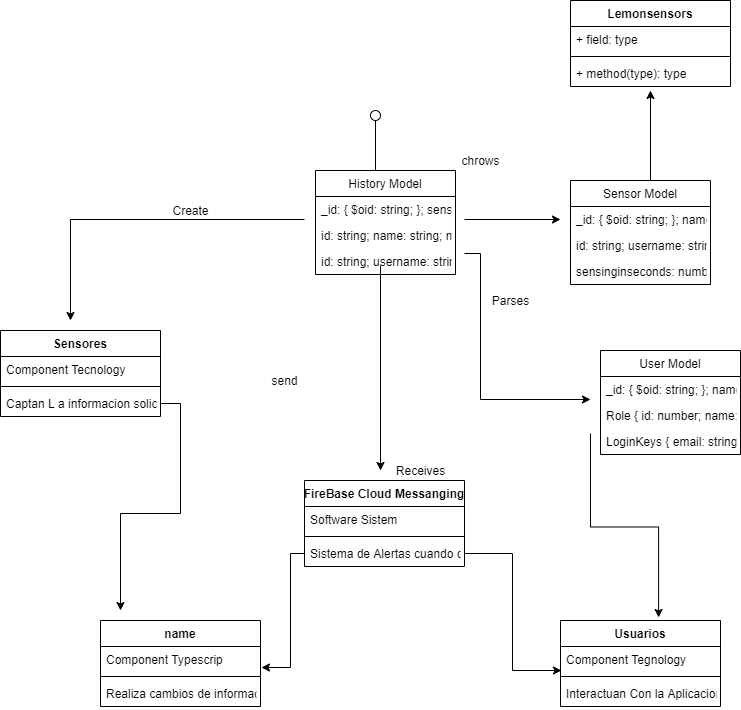

The diagram above was exported from draw.io. Its source (the exported page's mxGraphModel, read from the mxfile embedded in the PNG):
<mxGraphModel dx="420" dy="478" grid="1" gridSize="10" guides="1" tooltips="1" connect="1" arrows="1" fold="1" page="1" pageScale="1" pageWidth="827" pageHeight="1169" math="0" shadow="0">
  <root>
    <mxCell id="0" />
    <mxCell id="1" parent="0" />
    <mxCell id="39" value="Create" style="text;html=1;align=center;verticalAlign=middle;resizable=0;points=[];autosize=1;" parent="1" vertex="1">
      <mxGeometry x="195" y="210" width="50" height="20" as="geometry" />
    </mxCell>
    <mxCell id="40" value="chrows" style="text;html=1;align=center;verticalAlign=middle;resizable=0;points=[];autosize=1;" parent="1" vertex="1">
      <mxGeometry x="485" y="160" width="50" height="20" as="geometry" />
    </mxCell>
    <mxCell id="41" value="Parses" style="text;html=1;align=center;verticalAlign=middle;resizable=0;points=[];autosize=1;" parent="1" vertex="1">
      <mxGeometry x="515" y="300" width="50" height="20" as="geometry" />
    </mxCell>
    <mxCell id="42" value="Receives" style="text;html=1;align=center;verticalAlign=middle;resizable=0;points=[];autosize=1;" parent="1" vertex="1">
      <mxGeometry x="420" y="470" width="60" height="20" as="geometry" />
    </mxCell>
    <mxCell id="44" value="send" style="text;html=1;align=center;verticalAlign=middle;resizable=0;points=[];autosize=1;" parent="1" vertex="1">
      <mxGeometry x="294" y="380" width="40" height="20" as="geometry" />
    </mxCell>
    <mxCell id="45" value="Lemonsensors" style="swimlane;fontStyle=1;align=center;verticalAlign=top;childLayout=stackLayout;horizontal=1;startSize=26;horizontalStack=0;resizeParent=1;resizeParentMax=0;resizeLast=0;collapsible=1;marginBottom=0;" parent="1" vertex="1">
      <mxGeometry x="600" y="10" width="160" height="86" as="geometry" />
    </mxCell>
    <mxCell id="46" value="+ field: type" style="text;strokeColor=none;fillColor=none;align=left;verticalAlign=top;spacingLeft=4;spacingRight=4;overflow=hidden;rotatable=0;points=[[0,0.5],[1,0.5]];portConstraint=eastwest;" parent="45" vertex="1">
      <mxGeometry y="26" width="160" height="26" as="geometry" />
    </mxCell>
    <mxCell id="47" value="" style="line;strokeWidth=1;fillColor=none;align=left;verticalAlign=middle;spacingTop=-1;spacingLeft=3;spacingRight=3;rotatable=0;labelPosition=right;points=[];portConstraint=eastwest;" parent="45" vertex="1">
      <mxGeometry y="52" width="160" height="8" as="geometry" />
    </mxCell>
    <mxCell id="48" value="+ method(type): type" style="text;strokeColor=none;fillColor=none;align=left;verticalAlign=top;spacingLeft=4;spacingRight=4;overflow=hidden;rotatable=0;points=[[0,0.5],[1,0.5]];portConstraint=eastwest;" parent="45" vertex="1">
      <mxGeometry y="60" width="160" height="26" as="geometry" />
    </mxCell>
    <mxCell id="82" style="edgeStyle=orthogonalEdgeStyle;rounded=0;orthogonalLoop=1;jettySize=auto;html=1;exitX=0.5;exitY=0;exitDx=0;exitDy=0;" parent="1" edge="1">
      <mxGeometry relative="1" as="geometry">
        <mxPoint x="680" y="100" as="targetPoint" />
        <mxPoint x="680" y="190" as="sourcePoint" />
      </mxGeometry>
    </mxCell>
    <mxCell id="57" value="Sensores" style="swimlane;fontStyle=1;align=center;verticalAlign=top;childLayout=stackLayout;horizontal=1;startSize=26;horizontalStack=0;resizeParent=1;resizeParentMax=0;resizeLast=0;collapsible=1;marginBottom=0;" parent="1" vertex="1">
      <mxGeometry x="30" y="340" width="160" height="86" as="geometry" />
    </mxCell>
    <mxCell id="58" value="Component Tecnology" style="text;strokeColor=none;fillColor=none;align=left;verticalAlign=top;spacingLeft=4;spacingRight=4;overflow=hidden;rotatable=0;points=[[0,0.5],[1,0.5]];portConstraint=eastwest;" parent="57" vertex="1">
      <mxGeometry y="26" width="160" height="26" as="geometry" />
    </mxCell>
    <mxCell id="59" value="" style="line;strokeWidth=1;fillColor=none;align=left;verticalAlign=middle;spacingTop=-1;spacingLeft=3;spacingRight=3;rotatable=0;labelPosition=right;points=[];portConstraint=eastwest;" parent="57" vertex="1">
      <mxGeometry y="52" width="160" height="8" as="geometry" />
    </mxCell>
    <mxCell id="60" value="Captan L a informacion solicitada" style="text;strokeColor=none;fillColor=none;align=left;verticalAlign=top;spacingLeft=4;spacingRight=4;overflow=hidden;rotatable=0;points=[[0,0.5],[1,0.5]];portConstraint=eastwest;" parent="57" vertex="1">
      <mxGeometry y="60" width="160" height="26" as="geometry" />
    </mxCell>
    <mxCell id="61" value="name" style="swimlane;fontStyle=1;align=center;verticalAlign=top;childLayout=stackLayout;horizontal=1;startSize=26;horizontalStack=0;resizeParent=1;resizeParentMax=0;resizeLast=0;collapsible=1;marginBottom=0;" parent="1" vertex="1">
      <mxGeometry x="130" y="630" width="160" height="86" as="geometry" />
    </mxCell>
    <mxCell id="62" value="Component Typescrip" style="text;strokeColor=none;fillColor=none;align=left;verticalAlign=top;spacingLeft=4;spacingRight=4;overflow=hidden;rotatable=0;points=[[0,0.5],[1,0.5]];portConstraint=eastwest;" parent="61" vertex="1">
      <mxGeometry y="26" width="160" height="26" as="geometry" />
    </mxCell>
    <mxCell id="63" value="" style="line;strokeWidth=1;fillColor=none;align=left;verticalAlign=middle;spacingTop=-1;spacingLeft=3;spacingRight=3;rotatable=0;labelPosition=right;points=[];portConstraint=eastwest;" parent="61" vertex="1">
      <mxGeometry y="52" width="160" height="8" as="geometry" />
    </mxCell>
    <mxCell id="64" value="Realiza cambios de informacion en usuarios o sensores" style="text;strokeColor=none;fillColor=none;align=left;verticalAlign=top;spacingLeft=4;spacingRight=4;overflow=hidden;rotatable=0;points=[[0,0.5],[1,0.5]];portConstraint=eastwest;" parent="61" vertex="1">
      <mxGeometry y="60" width="160" height="26" as="geometry" />
    </mxCell>
    <mxCell id="65" value="FireBase Cloud Messanging" style="swimlane;fontStyle=1;align=center;verticalAlign=top;childLayout=stackLayout;horizontal=1;startSize=26;horizontalStack=0;resizeParent=1;resizeParentMax=0;resizeLast=0;collapsible=1;marginBottom=0;" parent="1" vertex="1">
      <mxGeometry x="334" y="490" width="160" height="86" as="geometry" />
    </mxCell>
    <mxCell id="66" value="Software Sistem" style="text;strokeColor=none;fillColor=none;align=left;verticalAlign=top;spacingLeft=4;spacingRight=4;overflow=hidden;rotatable=0;points=[[0,0.5],[1,0.5]];portConstraint=eastwest;" parent="65" vertex="1">
      <mxGeometry y="26" width="160" height="26" as="geometry" />
    </mxCell>
    <mxCell id="67" value="" style="line;strokeWidth=1;fillColor=none;align=left;verticalAlign=middle;spacingTop=-1;spacingLeft=3;spacingRight=3;rotatable=0;labelPosition=right;points=[];portConstraint=eastwest;" parent="65" vertex="1">
      <mxGeometry y="52" width="160" height="8" as="geometry" />
    </mxCell>
    <mxCell id="68" value="Sistema de Alertas cuando detecta un parametro fuera de lo establecido" style="text;strokeColor=none;fillColor=none;align=left;verticalAlign=top;spacingLeft=4;spacingRight=4;overflow=hidden;rotatable=0;points=[[0,0.5],[1,0.5]];portConstraint=eastwest;" parent="65" vertex="1">
      <mxGeometry y="60" width="160" height="26" as="geometry" />
    </mxCell>
    <mxCell id="69" value="Usuarios" style="swimlane;fontStyle=1;align=center;verticalAlign=top;childLayout=stackLayout;horizontal=1;startSize=26;horizontalStack=0;resizeParent=1;resizeParentMax=0;resizeLast=0;collapsible=1;marginBottom=0;" parent="1" vertex="1">
      <mxGeometry x="590" y="630" width="160" height="86" as="geometry" />
    </mxCell>
    <mxCell id="70" value="Component Tegnology" style="text;strokeColor=none;fillColor=none;align=left;verticalAlign=top;spacingLeft=4;spacingRight=4;overflow=hidden;rotatable=0;points=[[0,0.5],[1,0.5]];portConstraint=eastwest;" parent="69" vertex="1">
      <mxGeometry y="26" width="160" height="26" as="geometry" />
    </mxCell>
    <mxCell id="71" value="" style="line;strokeWidth=1;fillColor=none;align=left;verticalAlign=middle;spacingTop=-1;spacingLeft=3;spacingRight=3;rotatable=0;labelPosition=right;points=[];portConstraint=eastwest;" parent="69" vertex="1">
      <mxGeometry y="52" width="160" height="8" as="geometry" />
    </mxCell>
    <mxCell id="72" value="Interactuan Con la Aplicacion" style="text;strokeColor=none;fillColor=none;align=left;verticalAlign=top;spacingLeft=4;spacingRight=4;overflow=hidden;rotatable=0;points=[[0,0.5],[1,0.5]];portConstraint=eastwest;" parent="69" vertex="1">
      <mxGeometry y="60" width="160" height="26" as="geometry" />
    </mxCell>
    <mxCell id="77" value="" style="rounded=0;orthogonalLoop=1;jettySize=auto;html=1;endArrow=none;endFill=0;" parent="1" target="79" edge="1">
      <mxGeometry relative="1" as="geometry">
        <mxPoint x="405" y="180" as="sourcePoint" />
      </mxGeometry>
    </mxCell>
    <mxCell id="79" value="" style="ellipse;whiteSpace=wrap;html=1;fontFamily=Helvetica;fontSize=12;fontColor=#000000;align=center;strokeColor=#000000;fillColor=#ffffff;points=[];aspect=fixed;resizable=0;" parent="1" vertex="1">
      <mxGeometry x="400" y="120" width="10" height="10" as="geometry" />
    </mxCell>
    <mxCell id="81" style="edgeStyle=orthogonalEdgeStyle;rounded=0;orthogonalLoop=1;jettySize=auto;html=1;" parent="1" edge="1">
      <mxGeometry relative="1" as="geometry">
        <mxPoint x="590" y="229" as="targetPoint" />
        <mxPoint x="494" y="229" as="sourcePoint" />
      </mxGeometry>
    </mxCell>
    <mxCell id="83" style="edgeStyle=orthogonalEdgeStyle;rounded=0;orthogonalLoop=1;jettySize=auto;html=1;exitX=0.475;exitY=0.962;exitDx=0;exitDy=0;exitPerimeter=0;" parent="1" edge="1">
      <mxGeometry relative="1" as="geometry">
        <mxPoint x="410" y="480" as="targetPoint" />
        <mxPoint x="410" y="275.01199999999994" as="sourcePoint" />
      </mxGeometry>
    </mxCell>
    <mxCell id="84" style="edgeStyle=orthogonalEdgeStyle;rounded=0;orthogonalLoop=1;jettySize=auto;html=1;" parent="1" edge="1">
      <mxGeometry relative="1" as="geometry">
        <mxPoint x="100" y="330" as="targetPoint" />
        <mxPoint x="334" y="229" as="sourcePoint" />
      </mxGeometry>
    </mxCell>
    <mxCell id="85" style="edgeStyle=orthogonalEdgeStyle;rounded=0;orthogonalLoop=1;jettySize=auto;html=1;entryX=0;entryY=0.5;entryDx=0;entryDy=0;" parent="1" edge="1">
      <mxGeometry relative="1" as="geometry">
        <Array as="points">
          <mxPoint x="510" y="263" />
          <mxPoint x="510" y="409" />
        </Array>
        <mxPoint x="494" y="263" as="sourcePoint" />
        <mxPoint x="620" y="409" as="targetPoint" />
      </mxGeometry>
    </mxCell>
    <mxCell id="86" style="edgeStyle=orthogonalEdgeStyle;rounded=0;orthogonalLoop=1;jettySize=auto;html=1;" parent="1" source="60" edge="1">
      <mxGeometry relative="1" as="geometry">
        <mxPoint x="150" y="620" as="targetPoint" />
      </mxGeometry>
    </mxCell>
    <mxCell id="87" style="edgeStyle=orthogonalEdgeStyle;rounded=0;orthogonalLoop=1;jettySize=auto;html=1;entryX=1.006;entryY=0.808;entryDx=0;entryDy=0;entryPerimeter=0;" parent="1" source="68" target="62" edge="1">
      <mxGeometry relative="1" as="geometry">
        <Array as="points">
          <mxPoint x="320" y="563" />
          <mxPoint x="320" y="677" />
        </Array>
      </mxGeometry>
    </mxCell>
    <mxCell id="88" style="edgeStyle=orthogonalEdgeStyle;rounded=0;orthogonalLoop=1;jettySize=auto;html=1;entryX=0.006;entryY=0.923;entryDx=0;entryDy=0;entryPerimeter=0;" parent="1" source="68" target="70" edge="1">
      <mxGeometry relative="1" as="geometry" />
    </mxCell>
    <mxCell id="89" style="edgeStyle=orthogonalEdgeStyle;rounded=0;orthogonalLoop=1;jettySize=auto;html=1;entryX=0.613;entryY=-0.035;entryDx=0;entryDy=0;entryPerimeter=0;" parent="1" target="69" edge="1">
      <mxGeometry relative="1" as="geometry">
        <mxPoint x="620" y="443" as="sourcePoint" />
      </mxGeometry>
    </mxCell>
    <mxCell id="90" value="History Model" style="swimlane;fontStyle=0;childLayout=stackLayout;horizontal=1;startSize=26;fillColor=none;horizontalStack=0;resizeParent=1;resizeParentMax=0;resizeLast=0;collapsible=1;marginBottom=0;" parent="1" vertex="1">
      <mxGeometry x="345" y="180" width="140" height="104" as="geometry" />
    </mxCell>
    <mxCell id="91" value="_id: {        $oid: string;    };    sensor: SensorMinimal;    user: UserMinimal;    value: number;    datetime: Date;    isEvent: boolean;" style="text;strokeColor=none;fillColor=none;align=left;verticalAlign=top;spacingLeft=4;spacingRight=4;overflow=hidden;rotatable=0;points=[[0,0.5],[1,0.5]];portConstraint=eastwest;" parent="90" vertex="1">
      <mxGeometry y="26" width="140" height="26" as="geometry" />
    </mxCell>
    <mxCell id="92" value=" id: string;    name: string;    modelname: string;}" style="text;strokeColor=none;fillColor=none;align=left;verticalAlign=top;spacingLeft=4;spacingRight=4;overflow=hidden;rotatable=0;points=[[0,0.5],[1,0.5]];portConstraint=eastwest;" parent="90" vertex="1">
      <mxGeometry y="52" width="140" height="26" as="geometry" />
    </mxCell>
    <mxCell id="93" value="id: string;    username: string;    email: string;    imgurl: string;" style="text;strokeColor=none;fillColor=none;align=left;verticalAlign=top;spacingLeft=4;spacingRight=4;overflow=hidden;rotatable=0;points=[[0,0.5],[1,0.5]];portConstraint=eastwest;" parent="90" vertex="1">
      <mxGeometry y="78" width="140" height="26" as="geometry" />
    </mxCell>
    <mxCell id="96" value="Sensor Model" style="swimlane;fontStyle=0;childLayout=stackLayout;horizontal=1;startSize=26;fillColor=none;horizontalStack=0;resizeParent=1;resizeParentMax=0;resizeLast=0;collapsible=1;marginBottom=0;" parent="1" vertex="1">
      <mxGeometry x="600" y="190" width="140" height="104" as="geometry" />
    </mxCell>
    <mxCell id="97" value=" _id: {        $oid: string;    };    name: string;    description: string;    brand: string;    model: string;    category: string;    measurement: string;    minvoltage: number;    maxvoltage: number;    storageplace: string;    config: Config;    user: " style="text;strokeColor=none;fillColor=none;align=left;verticalAlign=top;spacingLeft=4;spacingRight=4;overflow=hidden;rotatable=0;points=[[0,0.5],[1,0.5]];portConstraint=eastwest;" parent="96" vertex="1">
      <mxGeometry y="26" width="140" height="26" as="geometry" />
    </mxCell>
    <mxCell id="98" value=" id: string;    username: string;    email: string;    imgurl: string;}" style="text;strokeColor=none;fillColor=none;align=left;verticalAlign=top;spacingLeft=4;spacingRight=4;overflow=hidden;rotatable=0;points=[[0,0.5],[1,0.5]];portConstraint=eastwest;" parent="96" vertex="1">
      <mxGeometry y="52" width="140" height="26" as="geometry" />
    </mxCell>
    <mxCell id="99" value=" sensinginseconds: number;    minvalue: number;    maxvalue: number;}" style="text;strokeColor=none;fillColor=none;align=left;verticalAlign=top;spacingLeft=4;spacingRight=4;overflow=hidden;rotatable=0;points=[[0,0.5],[1,0.5]];portConstraint=eastwest;" parent="96" vertex="1">
      <mxGeometry y="78" width="140" height="26" as="geometry" />
    </mxCell>
    <mxCell id="100" value="User Model" style="swimlane;fontStyle=0;childLayout=stackLayout;horizontal=1;startSize=26;fillColor=none;horizontalStack=0;resizeParent=1;resizeParentMax=0;resizeLast=0;collapsible=1;marginBottom=0;" parent="1" vertex="1">
      <mxGeometry x="630" y="360" width="140" height="104" as="geometry" />
    </mxCell>
    <mxCell id="101" value="_id: {    $oid: string;  };  name: string;  username: string;  email: string;  imgurl: string;  password: string;  tokensfcm: string[];  role: Role;}" style="text;strokeColor=none;fillColor=none;align=left;verticalAlign=top;spacingLeft=4;spacingRight=4;overflow=hidden;rotatable=0;points=[[0,0.5],[1,0.5]];portConstraint=eastwest;" parent="100" vertex="1">
      <mxGeometry y="26" width="140" height="26" as="geometry" />
    </mxCell>
    <mxCell id="102" value=" Role {  id: number;  name: string;}" style="text;strokeColor=none;fillColor=none;align=left;verticalAlign=top;spacingLeft=4;spacingRight=4;overflow=hidden;rotatable=0;points=[[0,0.5],[1,0.5]];portConstraint=eastwest;" parent="100" vertex="1">
      <mxGeometry y="52" width="140" height="26" as="geometry" />
    </mxCell>
    <mxCell id="103" value=" LoginKeys {  email: string;  password: string;}" style="text;strokeColor=none;fillColor=none;align=left;verticalAlign=top;spacingLeft=4;spacingRight=4;overflow=hidden;rotatable=0;points=[[0,0.5],[1,0.5]];portConstraint=eastwest;" parent="100" vertex="1">
      <mxGeometry y="78" width="140" height="26" as="geometry" />
    </mxCell>
  </root>
</mxGraphModel>